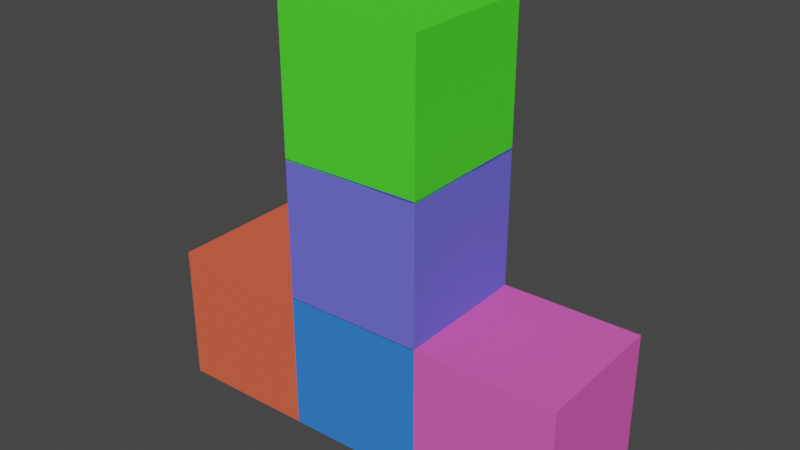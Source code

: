 # Source: puzzle1.blend  (saved by Blender 2.80.75; exported with 4.5.12 LTS)
import bpy
from mathutils import Matrix  # noqa: F401  (used for matrix-valued properties, if any)

bpy.ops.wm.read_factory_settings(use_empty=True)
scene = bpy.context.scene
scene.name = 'Scene'

# ---- collections
col_collection = bpy.data.collections.new('Collection'); scene.collection.children.link(col_collection)

# ---- materials (node trees are filled in below, after node groups)
mat_material = bpy.data.materials.new('Material')
mat_material.alpha_threshold = 0.0
mat_material.use_transparent_shadow = False
mat_material.diffuse_color = (0.8, 0.1265, 0.06671, 1.0)
mat_material.line_color = (0.0, 0.0, 0.0, 1.0)
mat_material_001 = bpy.data.materials.new('Material.001')
mat_material_001.alpha_threshold = 0.0
mat_material_001.use_transparent_shadow = False
mat_material_001.diffuse_color = (0.03875, 0.2142, 0.8, 1.0)
mat_material_001.line_color = (0.0, 0.0, 0.0, 1.0)
mat_material_002 = bpy.data.materials.new('Material.002')
mat_material_002.alpha_threshold = 0.0
mat_material_002.use_transparent_shadow = False
mat_material_002.diffuse_color = (0.8, 0.1184, 0.4911, 1.0)
mat_material_002.line_color = (0.0, 0.0, 0.0, 1.0)
mat_material_003 = bpy.data.materials.new('Material.003')
mat_material_003.alpha_threshold = 0.0
mat_material_003.use_transparent_shadow = False
mat_material_003.diffuse_color = (0.1543, 0.1489, 0.8, 1.0)
mat_material_003.line_color = (0.0, 0.0, 0.0, 1.0)
mat_material_004 = bpy.data.materials.new('Material.004')
mat_material_004.alpha_threshold = 0.0
mat_material_004.use_transparent_shadow = False
mat_material_004.diffuse_color = (0.0783, 0.8, 0.03218, 1.0)
mat_material_004.line_color = (0.0, 0.0, 0.0, 1.0)

# ---- material node trees

# ---- world
world_world = bpy.data.worlds.new('World'); scene.world = world_world
world_world.use_nodes = True; world_world.node_tree.nodes.clear()
_N = world_world.node_tree.nodes; _L = world_world.node_tree.links
n0 = _N.new('ShaderNodeOutputWorld'); n0.name = 'World Output'; n0.location = (300, 300)
n1 = _N.new('ShaderNodeBackground'); n1.name = 'Background'; n1.location = (10, 300)
n1.inputs[0].default_value = (0.05088, 0.05088, 0.05088, 1.0)
_L.new(n1.outputs[0], n0.inputs[0])
n0.is_active_output = True
world_world.color = (0.05088, 0.05088, 0.05088)
world_world.use_sun_shadow = False
world_world.sun_shadow_jitter_overblur = 0.0

# ---- meshes
me_cube = bpy.data.meshes.new('Cube')
me_cube.from_pydata([(1.0, 1.0, 1.0), (1.0, 1.0, -1.0), (1.0, -1.0, 1.0), (1.0, -1.0, -1.0), (-1.0, 1.0, 1.0), (-1.0, 1.0, -1.0), (-1.0, -1.0, 1.0), (-1.0, -1.0, -1.0)], [], [(0, 4, 6, 2), (3, 2, 6, 7), (7, 6, 4, 5), (5, 1, 3, 7), (1, 0, 2, 3), (5, 4, 0, 1)])
_uv = me_cube.uv_layers.new(name='UVMap')
_uv.uv.foreach_set('vector', [0.375, 0.0, 0.625, 0.0, 0.625, 0.25, 0.375, 0.25, 0.375, 0.25, 0.625, 0.25, 0.625, 0.5, 0.375, 0.5, 0.375, 0.5, 0.625, 0.5, 0.625, 0.75, 0.375, 0.75, 0.375, 0.75, 0.625, 0.75, 0.625, 1.0, 0.375, 1.0, 0.125, 0.5, 0.375, 0.5, 0.375, 0.75, 0.125, 0.75, 0.625, 0.5, 0.875, 0.5, 0.875, 0.75, 0.625, 0.75])
me_cube.materials.append(mat_material)
me_cube.use_remesh_preserve_volume = False
me_cube.use_remesh_preserve_attributes = False
me_cube.use_mirror_vertex_groups = False
me_cube.update()
me_cube_001 = bpy.data.meshes.new('Cube.001')
me_cube_001.from_pydata([(1.0, 1.0, 1.0), (1.0, 1.0, -1.0), (1.0, -1.0, 1.0), (1.0, -1.0, -1.0), (-1.0, 1.0, 1.0), (-1.0, 1.0, -1.0), (-1.0, -1.0, 1.0), (-1.0, -1.0, -1.0)], [], [(0, 4, 6, 2), (3, 2, 6, 7), (7, 6, 4, 5), (5, 1, 3, 7), (1, 0, 2, 3), (5, 4, 0, 1)])
_uv = me_cube_001.uv_layers.new(name='UVMap')
_uv.uv.foreach_set('vector', [0.375, 0.0, 0.625, 0.0, 0.625, 0.25, 0.375, 0.25, 0.375, 0.25, 0.625, 0.25, 0.625, 0.5, 0.375, 0.5, 0.375, 0.5, 0.625, 0.5, 0.625, 0.75, 0.375, 0.75, 0.375, 0.75, 0.625, 0.75, 0.625, 1.0, 0.375, 1.0, 0.125, 0.5, 0.375, 0.5, 0.375, 0.75, 0.125, 0.75, 0.625, 0.5, 0.875, 0.5, 0.875, 0.75, 0.625, 0.75])
me_cube_001.materials.append(mat_material_001)
me_cube_001.use_remesh_preserve_volume = False
me_cube_001.use_remesh_preserve_attributes = False
me_cube_001.use_mirror_vertex_groups = False
me_cube_001.update()
me_cube_002 = bpy.data.meshes.new('Cube.002')
me_cube_002.from_pydata([(1.0, 1.0, 1.0), (1.0, 1.0, -1.0), (1.0, -1.0, 1.0), (1.0, -1.0, -1.0), (-1.0, 1.0, 1.0), (-1.0, 1.0, -1.0), (-1.0, -1.0, 1.0), (-1.0, -1.0, -1.0)], [], [(0, 4, 6, 2), (3, 2, 6, 7), (7, 6, 4, 5), (5, 1, 3, 7), (1, 0, 2, 3), (5, 4, 0, 1)])
_uv = me_cube_002.uv_layers.new(name='UVMap')
_uv.uv.foreach_set('vector', [0.375, 0.0, 0.625, 0.0, 0.625, 0.25, 0.375, 0.25, 0.375, 0.25, 0.625, 0.25, 0.625, 0.5, 0.375, 0.5, 0.375, 0.5, 0.625, 0.5, 0.625, 0.75, 0.375, 0.75, 0.375, 0.75, 0.625, 0.75, 0.625, 1.0, 0.375, 1.0, 0.125, 0.5, 0.375, 0.5, 0.375, 0.75, 0.125, 0.75, 0.625, 0.5, 0.875, 0.5, 0.875, 0.75, 0.625, 0.75])
me_cube_002.materials.append(mat_material_002)
me_cube_002.use_remesh_preserve_volume = False
me_cube_002.use_remesh_preserve_attributes = False
me_cube_002.use_mirror_vertex_groups = False
me_cube_002.update()
me_cube_003 = bpy.data.meshes.new('Cube.003')
me_cube_003.from_pydata([(1.0, 1.0, 1.0), (1.0, 1.0, -1.0), (1.0, -1.0, 1.0), (1.0, -1.0, -1.0), (-1.0, 1.0, 1.0), (-1.0, 1.0, -1.0), (-1.0, -1.0, 1.0), (-1.0, -1.0, -1.0)], [], [(0, 4, 6, 2), (3, 2, 6, 7), (7, 6, 4, 5), (5, 1, 3, 7), (1, 0, 2, 3), (5, 4, 0, 1)])
_uv = me_cube_003.uv_layers.new(name='UVMap')
_uv.uv.foreach_set('vector', [0.375, 0.0, 0.625, 0.0, 0.625, 0.25, 0.375, 0.25, 0.375, 0.25, 0.625, 0.25, 0.625, 0.5, 0.375, 0.5, 0.375, 0.5, 0.625, 0.5, 0.625, 0.75, 0.375, 0.75, 0.375, 0.75, 0.625, 0.75, 0.625, 1.0, 0.375, 1.0, 0.125, 0.5, 0.375, 0.5, 0.375, 0.75, 0.125, 0.75, 0.625, 0.5, 0.875, 0.5, 0.875, 0.75, 0.625, 0.75])
me_cube_003.materials.append(mat_material_003)
me_cube_003.use_remesh_preserve_volume = False
me_cube_003.use_remesh_preserve_attributes = False
me_cube_003.use_mirror_vertex_groups = False
me_cube_003.update()
me_cube_004 = bpy.data.meshes.new('Cube.004')
me_cube_004.from_pydata([(1.0, 1.0, 1.0), (1.0, 1.0, -1.0), (1.0, -1.0, 1.0), (1.0, -1.0, -1.0), (-1.0, 1.0, 1.0), (-1.0, 1.0, -1.0), (-1.0, -1.0, 1.0), (-1.0, -1.0, -1.0)], [], [(0, 4, 6, 2), (3, 2, 6, 7), (7, 6, 4, 5), (5, 1, 3, 7), (1, 0, 2, 3), (5, 4, 0, 1)])
_uv = me_cube_004.uv_layers.new(name='UVMap')
_uv.uv.foreach_set('vector', [0.375, 0.0, 0.625, 0.0, 0.625, 0.25, 0.375, 0.25, 0.375, 0.25, 0.625, 0.25, 0.625, 0.5, 0.375, 0.5, 0.375, 0.5, 0.625, 0.5, 0.625, 0.75, 0.375, 0.75, 0.375, 0.75, 0.625, 0.75, 0.625, 1.0, 0.375, 1.0, 0.125, 0.5, 0.375, 0.5, 0.375, 0.75, 0.125, 0.75, 0.625, 0.5, 0.875, 0.5, 0.875, 0.75, 0.625, 0.75])
me_cube_004.materials.append(mat_material_004)
me_cube_004.use_remesh_preserve_volume = False
me_cube_004.use_remesh_preserve_attributes = False
me_cube_004.use_mirror_vertex_groups = False
me_cube_004.update()

# ---- objects
ob_cube = bpy.data.objects.new('Cube', me_cube)
ob_cube_001 = bpy.data.objects.new('Cube.001', me_cube_001)
ob_cube_002 = bpy.data.objects.new('Cube.002', me_cube_002)
ob_cube_003 = bpy.data.objects.new('Cube.003', me_cube_003)
ob_cube_004 = bpy.data.objects.new('Cube.004', me_cube_004)

# ---- transforms, parenting, visibility, modifiers, constraints
ob_cube.location = (-0.4707, -0.05313, 0.2951)
ob_cube.rotation_euler = (0.0, -0.0, 0.02699)
ob_cube.scale = (0.2654, 0.2654, 0.2654)
ob_cube.lock_rotations_4d = False
ob_cube.empty_display_type = 'ARROWS'
ob_cube.lineart.crease_threshold = 0.0
ob_cube_001.location = (0.05995, -0.03881, 0.2951)
ob_cube_001.rotation_euler = (0.0, -0.0, 0.02699)
ob_cube_001.scale = (0.2654, 0.2654, 0.2654)
ob_cube_001.lock_rotations_4d = False
ob_cube_001.empty_display_type = 'ARROWS'
ob_cube_001.lineart.crease_threshold = 0.0
ob_cube_002.location = (0.5912, -0.02446, 0.2951)
ob_cube_002.rotation_euler = (0.0, -0.0, 0.02699)
ob_cube_002.scale = (0.2654, 0.2654, 0.2654)
ob_cube_002.lock_rotations_4d = False
ob_cube_002.empty_display_type = 'ARROWS'
ob_cube_002.lineart.crease_threshold = 0.0
ob_cube_003.location = (0.05995, -0.03881, 0.8225)
ob_cube_003.rotation_euler = (0.0, -0.0, 0.02699)
ob_cube_003.scale = (0.2654, 0.2654, 0.2654)
ob_cube_003.lock_rotations_4d = False
ob_cube_003.empty_display_type = 'ARROWS'
ob_cube_003.lineart.crease_threshold = 0.0
ob_cube_004.location = (0.05995, -0.03881, 1.346)
ob_cube_004.rotation_euler = (0.0, -0.0, 0.02699)
ob_cube_004.scale = (0.2654, 0.2654, 0.2654)
ob_cube_004.lock_rotations_4d = False
ob_cube_004.empty_display_type = 'ARROWS'
ob_cube_004.lineart.crease_threshold = 0.0

# ---- collection membership
col_collection.objects.link(ob_cube)
col_collection.objects.link(ob_cube_001)
col_collection.objects.link(ob_cube_002)
col_collection.objects.link(ob_cube_003)
col_collection.objects.link(ob_cube_004)

# ---- scene / render settings (as saved in the file)
scene.frame_start = 1; scene.frame_end = 250; scene.frame_set(2)
scene.render.engine = 'BLENDER_EEVEE_NEXT'
scene.cycles.use_denoising = False
scene.cycles.samples = 128
scene.cycles.sampling_pattern = 'TABULATED_SOBOL'
scene.cycles.use_adaptive_sampling = False
scene.cycles.use_light_tree = False
scene.view_settings.view_transform = 'Filmic'
bpy.context.view_layer.update()

# ---- added for rendering (the .blend has no active camera and no usable light): camera, sun
cam_auto = bpy.data.cameras.new('AutoCamera')
cam_auto.lens = 50.0
cam_auto.sensor_width = 36.0
cam_auto.clip_end = 1000.0
ob_auto_camera = bpy.data.objects.new('AutoCamera', cam_auto)
scene.collection.objects.link(ob_auto_camera)
ob_auto_camera.location = (2.21274, -2.62179, 2.54251)
ob_auto_camera.rotation_euler = (1.09748, -7.21219e-08, 0.694738)
scene.camera = ob_auto_camera
light_auto_sun = bpy.data.lights.new('AutoSun', 'SUN')
light_auto_sun.energy = 3.0
light_auto_sun.angle = 0.0523599
ob_auto_sun = bpy.data.objects.new('AutoSun', light_auto_sun)
scene.collection.objects.link(ob_auto_sun)
ob_auto_sun.rotation_euler = (0.872665, 0.174533, 0.523599)
bpy.context.view_layer.update()
